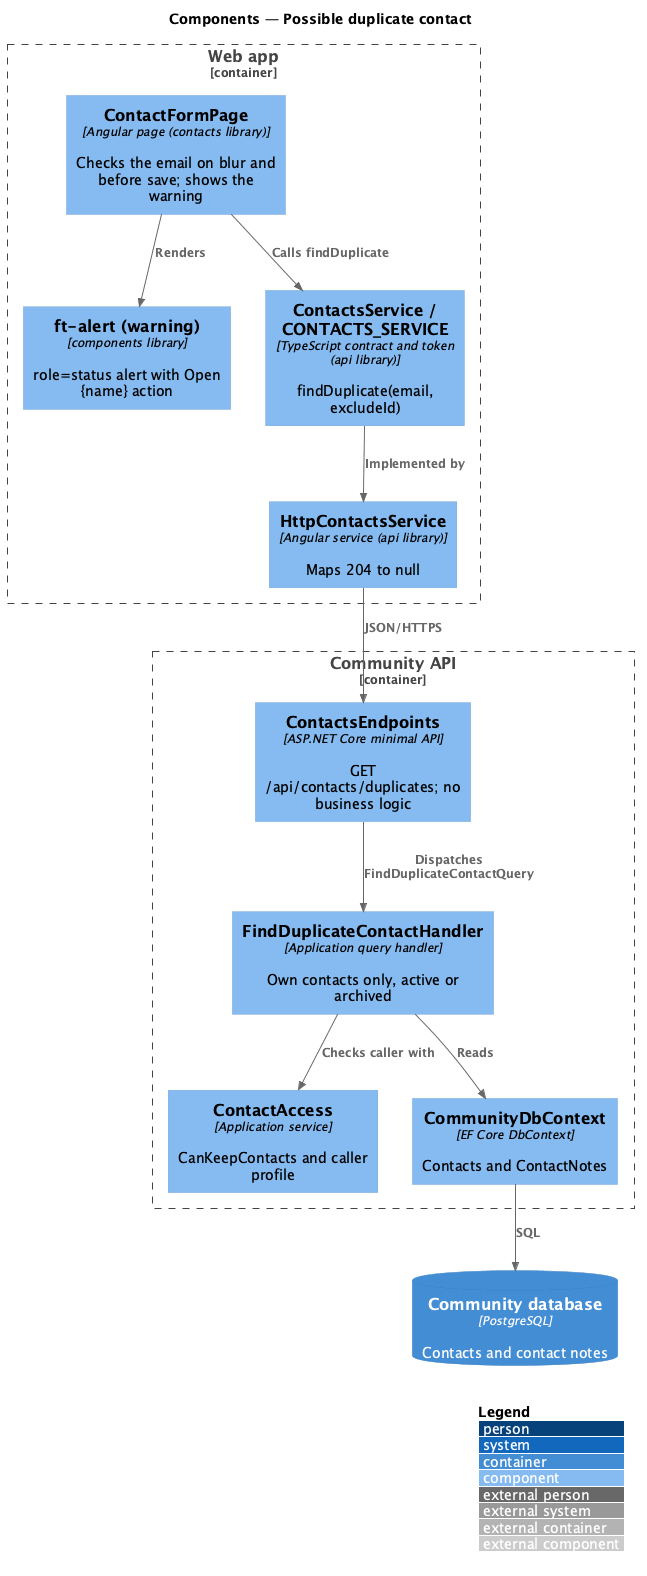

The diagram above was rendered by PlantUML. Its source (embedded in the PNG):
@startuml
!include <C4/C4_Component>
LAYOUT_WITH_LEGEND()
title Components — Possible duplicate contact

Container_Boundary(spa, "Web app") {
  Component(page, "ContactFormPage", "Angular page (contacts library)", "Checks the email on blur and before save; shows the warning")
  Component(alert, "ft-alert (warning)", "components library", "role=status alert with Open {name} action")
  Component(svc, "ContactsService / CONTACTS_SERVICE", "TypeScript contract and token (api library)", "findDuplicate(email, excludeId)")
  Component(http, "HttpContactsService", "Angular service (api library)", "Maps 204 to null")
}
Container_Boundary(api, "Community API") {
  Component(ep, "ContactsEndpoints", "ASP.NET Core minimal API", "GET /api/contacts/duplicates; no business logic")
  Component(h, "FindDuplicateContactHandler", "Application query handler", "Own contacts only, active or archived")
  Component(acc, "ContactAccess", "Application service", "CanKeepContacts and caller profile")
  Component(ctx, "CommunityDbContext", "EF Core DbContext", "Contacts and ContactNotes")
}
ContainerDb(db, "Community database", "PostgreSQL", "Contacts and contact notes")
Rel(page, alert, "Renders")
Rel(page, svc, "Calls findDuplicate")
Rel(svc, http, "Implemented by")
Rel(http, ep, "JSON/HTTPS")
Rel(ep, h, "Dispatches FindDuplicateContactQuery")
Rel(h, acc, "Checks caller with")
Rel(h, ctx, "Reads")
Rel(ctx, db, "SQL")
@enduml